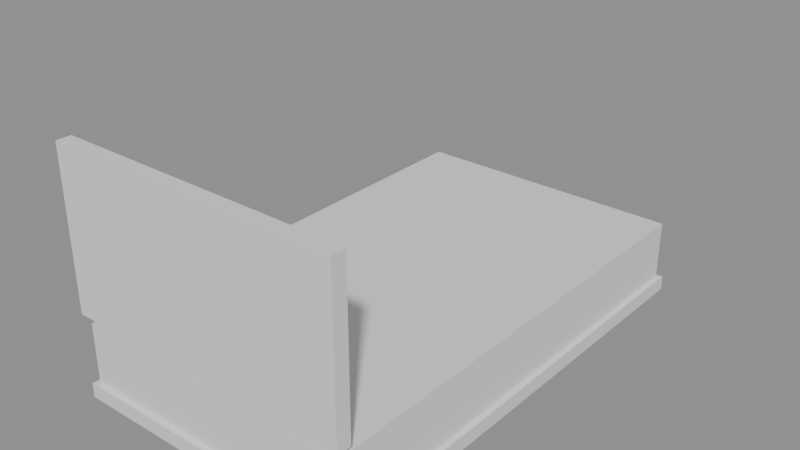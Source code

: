 # Source: e1037_after.blend  (saved by Blender 5.2.44; exported with 4.5.12 LTS)
import bpy
from mathutils import Matrix  # noqa: F401  (used for matrix-valued properties, if any)

bpy.ops.wm.read_factory_settings(use_empty=True)
scene = bpy.context.scene
scene.name = 'Scene'

# ---- materials (node trees are filled in below, after node groups)
mat_madera_roble = bpy.data.materials.new('Madera_Roble')
mat_textil_blanco = bpy.data.materials.new('Textil_Blanco')

# ---- material node trees
mat_madera_roble.use_nodes = True; mat_madera_roble.node_tree.nodes.clear()
_N = mat_madera_roble.node_tree.nodes; _L = mat_madera_roble.node_tree.links
n0 = _N.new('ShaderNodeBsdfPrincipled'); n0.name = 'Principled BSDF'; n0.location = (-200, 100)
n0.inputs[3].default_value = 1.45
n0.inputs[10].default_value = 0.005
n1 = _N.new('ShaderNodeOutputMaterial'); n1.name = 'Material Output'; n1.location = (200, 100)
_L.new(n0.outputs[0], n1.inputs[0])
n1.is_active_output = True
mat_textil_blanco.use_nodes = True; mat_textil_blanco.node_tree.nodes.clear()
_N = mat_textil_blanco.node_tree.nodes; _L = mat_textil_blanco.node_tree.links
n0 = _N.new('ShaderNodeBsdfPrincipled'); n0.name = 'Principled BSDF'; n0.location = (-200, 100)
n0.inputs[3].default_value = 1.45
n0.inputs[10].default_value = 0.005
n1 = _N.new('ShaderNodeOutputMaterial'); n1.name = 'Material Output'; n1.location = (200, 100)
_L.new(n0.outputs[0], n1.inputs[0])
n1.is_active_output = True

# ---- meshes
me_cama_matrimonio_base_mesh = bpy.data.meshes.new('Cama_Matrimonio_Base_mesh')
me_cama_matrimonio_base_mesh.from_pydata([(0.0, 0.0, 0.0), (1.2, 0.0, 0.0), (1.2, 2.0, 0.0), (0.0, 2.0, 0.0), (0.0, 0.0, 0.06), (1.2, 0.0, 0.06), (1.2, 2.0, 0.06), (0.0, 2.0, 0.06)], [], [(0, 1, 2, 3), (4, 5, 6, 7), (0, 1, 5, 4), (1, 2, 6, 5), (2, 3, 7, 6), (3, 0, 4, 7)])
me_cama_matrimonio_base_mesh.materials.append(mat_madera_roble)
me_cama_matrimonio_base_mesh.update()
me_cama_matrimonio_colchon_mesh = bpy.data.meshes.new('Cama_Matrimonio_Colchon_mesh')
me_cama_matrimonio_colchon_mesh.from_pydata([(0.0, 0.0, 0.0), (1.16, 0.0, 0.0), (1.16, 1.96, 0.0), (0.0, 1.96, 0.0), (0.0, 0.0, 0.25), (1.16, 0.0, 0.25), (1.16, 1.96, 0.25), (0.0, 1.96, 0.25)], [], [(0, 1, 2, 3), (4, 5, 6, 7), (0, 1, 5, 4), (1, 2, 6, 5), (2, 3, 7, 6), (3, 0, 4, 7)])
me_cama_matrimonio_colchon_mesh.materials.append(mat_textil_blanco)
me_cama_matrimonio_colchon_mesh.update()
me_cama_matrimonio_cabecero_mesh = bpy.data.meshes.new('Cama_Matrimonio_Cabecero_mesh')
me_cama_matrimonio_cabecero_mesh.from_pydata([(0.0, 0.0, 0.0), (1.2, 0.0, 0.0), (1.2, 0.06, 0.0), (0.0, 0.06, 0.0), (0.0, 0.0, 0.65), (1.2, 0.0, 0.65), (1.2, 0.06, 0.65), (0.0, 0.06, 0.65)], [], [(0, 1, 2, 3), (4, 5, 6, 7), (0, 1, 5, 4), (1, 2, 6, 5), (2, 3, 7, 6), (3, 0, 4, 7)])
me_cama_matrimonio_cabecero_mesh.materials.append(mat_madera_roble)
me_cama_matrimonio_cabecero_mesh.update()

# ---- objects
ob_cama_matrimonio = bpy.data.objects.new('Cama_Matrimonio', None)
ob_cama_matrimonio_base = bpy.data.objects.new('Cama_Matrimonio_Base', me_cama_matrimonio_base_mesh)
ob_cama_matrimonio_colchon = bpy.data.objects.new('Cama_Matrimonio_Colchon', me_cama_matrimonio_colchon_mesh)
ob_cama_matrimonio_cabecero = bpy.data.objects.new('Cama_Matrimonio_Cabecero', me_cama_matrimonio_cabecero_mesh)

# ---- transforms, parenting, visibility, modifiers, constraints
ob_cama_matrimonio.location = (0.0, 0.0, 0.0)
ob_cama_matrimonio.empty_display_type = 'ARROWS'
ob_cama_matrimonio_base.parent = ob_cama_matrimonio
ob_cama_matrimonio_base.location = (0.0, 0.0, 0.0)
ob_cama_matrimonio_colchon.parent = ob_cama_matrimonio
ob_cama_matrimonio_colchon.location = (0.02, 0.02, 0.06)
ob_cama_matrimonio_cabecero.parent = ob_cama_matrimonio
ob_cama_matrimonio_cabecero.location = (0.0, 0.0, 0.35)

# ---- collection membership
scene.collection.objects.link(ob_cama_matrimonio)
scene.collection.objects.link(ob_cama_matrimonio_base)
scene.collection.objects.link(ob_cama_matrimonio_colchon)
scene.collection.objects.link(ob_cama_matrimonio_cabecero)

# ---- scene / render settings (as saved in the file)
scene.frame_start = 1; scene.frame_end = 250; scene.frame_set(1)
scene.render.engine = 'BLENDER_EEVEE_NEXT'
scene.render.bake_bias = 0.0
scene.render.bake_samples = 0
scene.render.compositor_device = 'GPU'
scene.eevee.use_volume_custom_range = False
scene.eevee.fast_gi_thickness_near = 0.1
scene.eevee.fast_gi_thickness_far = 0.0
scene.eevee.ray_tracing_options.screen_trace_thickness = 0.1
bpy.context.view_layer.update()

# ---- added for rendering (the .blend has no active camera and no usable light): camera, sun + grey world if the file has none
cam_auto = bpy.data.cameras.new('AutoCamera')
cam_auto.lens = 50.0
cam_auto.sensor_width = 36.0
cam_auto.clip_end = 1000.0
ob_auto_camera = bpy.data.objects.new('AutoCamera', cam_auto)
scene.collection.objects.link(ob_auto_camera)
ob_auto_camera.location = (2.94796, -1.81755, 2.37837)
ob_auto_camera.rotation_euler = (1.09748, -7.21219e-08, 0.694738)
scene.camera = ob_auto_camera
light_auto_sun = bpy.data.lights.new('AutoSun', 'SUN')
light_auto_sun.energy = 3.0
light_auto_sun.angle = 0.0523599
ob_auto_sun = bpy.data.objects.new('AutoSun', light_auto_sun)
scene.collection.objects.link(ob_auto_sun)
ob_auto_sun.rotation_euler = (0.872665, 0.174533, 0.523599)
if scene.world is None:
    world_auto = bpy.data.worlds.new('AutoWorld')
    world_auto.color = (0.3, 0.3, 0.3)
    scene.world = world_auto
bpy.context.view_layer.update()

